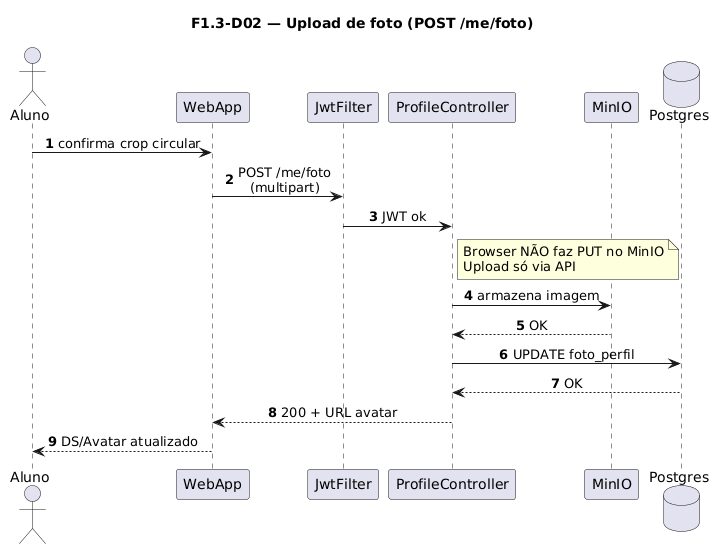

The diagram above was rendered by PlantUML. Its source (embedded in the PNG):
@startuml
title F1.3-D02 — Upload de foto (POST /me/foto)
skinparam sequenceMessageAlign center
skinparam responseMessageBelowArrow true
skinparam maxMessageSize 220
autonumber

actor "Aluno" as Aluno
participant "WebApp" as WebApp
participant "JwtFilter" as Jwt
participant "ProfileController" as Ctrl
participant "MinIO" as MinIO
database "Postgres" as Postgres

Aluno -> WebApp: confirma crop circular
WebApp -> Jwt: POST /me/foto\n(multipart)
Jwt -> Ctrl: JWT ok

note right of Ctrl
  Browser NÃO faz PUT no MinIO
  Upload só via API
end note

Ctrl -> MinIO: armazena imagem
MinIO --> Ctrl: OK
Ctrl -> Postgres: UPDATE foto_perfil
Postgres --> Ctrl: OK
Ctrl --> WebApp: 200 + URL avatar
WebApp --> Aluno: DS/Avatar atualizado
@enduml